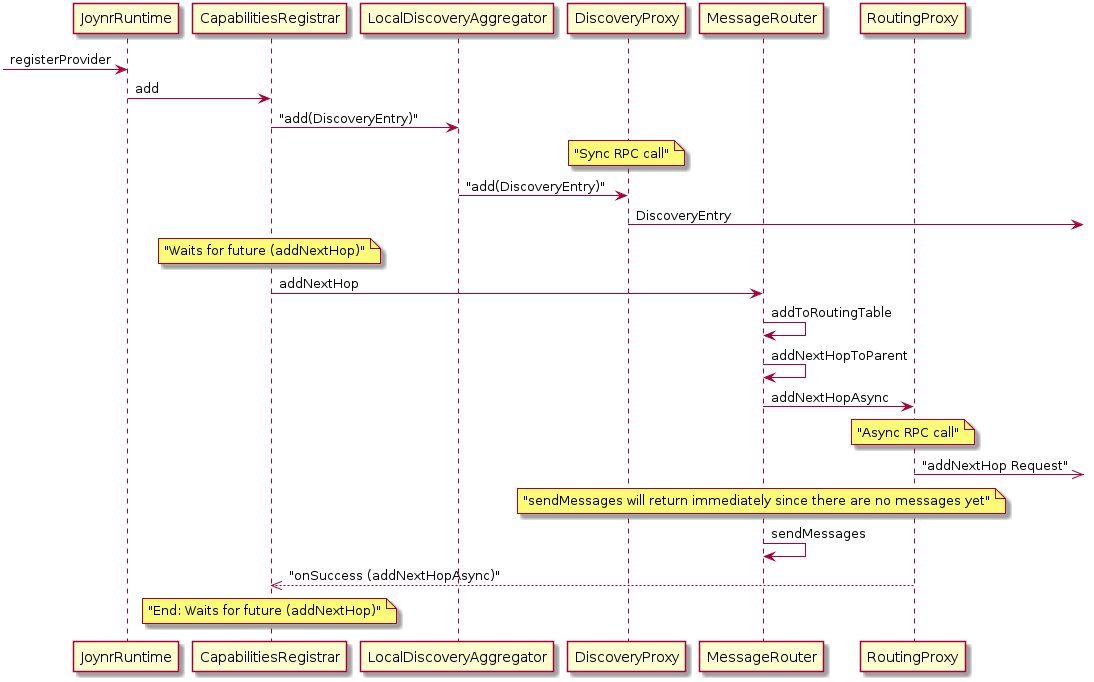

The diagram above was rendered by PlantUML. Its source (embedded in the PNG):
@startuml

[-> JoynrRuntime : registerProvider
JoynrRuntime -> CapabilitiesRegistrar : add
CapabilitiesRegistrar -> LocalDiscoveryAggregator : "add(DiscoveryEntry)"

note over DiscoveryProxy
	"Sync RPC call"
end note

LocalDiscoveryAggregator -> DiscoveryProxy : "add(DiscoveryEntry)"
DiscoveryProxy ->] : DiscoveryEntry

note over CapabilitiesRegistrar
	"Waits for future (addNextHop)"
end note

CapabilitiesRegistrar -> MessageRouter : addNextHop
MessageRouter -> MessageRouter : addToRoutingTable

MessageRouter -> MessageRouter : addNextHopToParent
MessageRouter -> RoutingProxy : addNextHopAsync

note over RoutingProxy
	"Async RPC call"
end note

RoutingProxy ->>] : "addNextHop Request"

note over MessageRouter
	"sendMessages will return immediately since there are no messages yet"
end note

MessageRouter -> MessageRouter : sendMessages

RoutingProxy -->> CapabilitiesRegistrar : "onSuccess (addNextHopAsync)"

note over CapabilitiesRegistrar
	"End: Waits for future (addNextHop)"
end note

@enduml